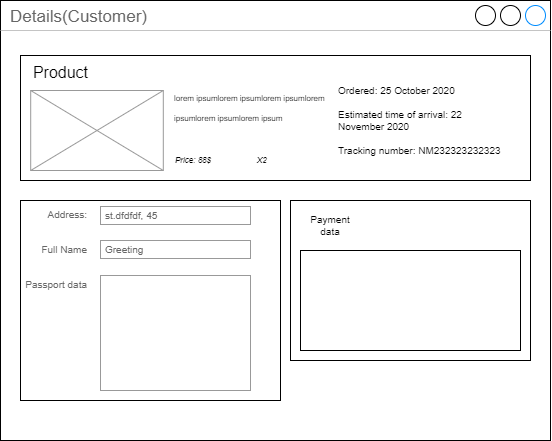

The diagram above was exported from draw.io. Its source (the exported page's mxGraphModel, read from the mxfile embedded in the PNG):
<mxGraphModel dx="3216" dy="618" grid="1" gridSize="10" guides="1" tooltips="1" connect="1" arrows="1" fold="1" page="1" pageScale="1" pageWidth="1920" pageHeight="1200" math="0" shadow="0">
  <root>
    <mxCell id="0" />
    <mxCell id="1" parent="0" />
    <mxCell id="2" value="Details(Customer)" style="strokeWidth=1;shadow=0;dashed=0;align=center;html=1;shape=mxgraph.mockup.containers.window;align=left;verticalAlign=top;spacingLeft=8;strokeColor2=#008cff;strokeColor3=#c4c4c4;fontColor=#666666;mainText=;fontSize=17;labelBackgroundColor=none;" vertex="1" parent="1">
      <mxGeometry x="-1090" y="1460" width="550" height="440" as="geometry" />
    </mxCell>
    <mxCell id="3" value="" style="group" vertex="1" connectable="0" parent="1">
      <mxGeometry x="-1070" y="1510" width="510" height="130" as="geometry" />
    </mxCell>
    <mxCell id="4" value="" style="rounded=0;whiteSpace=wrap;html=1;fontSize=36;fontColor=#000000;" vertex="1" parent="3">
      <mxGeometry y="5" width="510" height="125" as="geometry" />
    </mxCell>
    <mxCell id="5" value="ee" style="verticalLabelPosition=bottom;shadow=0;dashed=0;align=center;html=1;verticalAlign=top;strokeWidth=1;shape=mxgraph.mockup.graphics.simpleIcon;strokeColor=#999999;fillColor=#ffffff;fontSize=10;fontColor=#FFFFFF;" vertex="1" parent="3">
      <mxGeometry x="10.2" y="40" width="132.6" height="80" as="geometry" />
    </mxCell>
    <mxCell id="6" value="&lt;font style=&quot;font-size: 16px&quot;&gt;Product&lt;/font&gt;" style="text;html=1;strokeColor=none;fillColor=none;align=center;verticalAlign=middle;whiteSpace=wrap;rounded=0;fontSize=36;fontColor=#000000;" vertex="1" parent="3">
      <mxGeometry x="10.2" width="61.2" height="30" as="geometry" />
    </mxCell>
    <mxCell id="7" value="&lt;div style=&quot;text-align: left&quot;&gt;&lt;span style=&quot;font-size: 8px&quot;&gt;lorem ipsum&lt;/span&gt;&lt;span style=&quot;font-size: 8px&quot;&gt;lorem ipsumlorem ipsumlorem ipsumlorem ipsumlorem ipsum&lt;/span&gt;&lt;/div&gt;" style="text;html=1;strokeColor=none;fillColor=none;align=center;verticalAlign=middle;whiteSpace=wrap;rounded=0;fontSize=16;fontColor=#000000;" vertex="1" parent="3">
      <mxGeometry x="153" y="20" width="153" height="70" as="geometry" />
    </mxCell>
    <mxCell id="8" value="&lt;i&gt;Priсe: 88$&lt;/i&gt;" style="text;html=1;strokeColor=none;fillColor=none;align=left;verticalAlign=middle;whiteSpace=wrap;rounded=0;fontSize=8;fontColor=#000000;" vertex="1" parent="3">
      <mxGeometry x="153" y="100" width="61.2" height="20" as="geometry" />
    </mxCell>
    <mxCell id="9" value="&lt;i&gt;X2&lt;/i&gt;" style="text;html=1;strokeColor=none;fillColor=none;align=left;verticalAlign=middle;whiteSpace=wrap;rounded=0;fontSize=8;fontColor=#000000;" vertex="1" parent="3">
      <mxGeometry x="234.6" y="100" width="61.2" height="20" as="geometry" />
    </mxCell>
    <mxCell id="10" value="Ordered: 25 October 2020&lt;br&gt;&lt;br&gt;Estimated time of arrival: 22 November 2020&lt;br&gt;&lt;br&gt;Tracking number: NM232323232323" style="text;html=1;strokeColor=none;fillColor=none;align=left;verticalAlign=middle;whiteSpace=wrap;rounded=0;fontSize=10;" vertex="1" parent="3">
      <mxGeometry x="316.2" y="20" width="173.4" height="100" as="geometry" />
    </mxCell>
    <mxCell id="11" value="" style="rounded=0;whiteSpace=wrap;html=1;fontSize=10;fontColor=#000000;" vertex="1" parent="1">
      <mxGeometry x="-800" y="1660" width="240" height="160" as="geometry" />
    </mxCell>
    <mxCell id="12" value="Payment data" style="text;html=1;strokeColor=none;fillColor=none;align=center;verticalAlign=middle;whiteSpace=wrap;rounded=0;fontSize=10;fontColor=#000000;" vertex="1" parent="1">
      <mxGeometry x="-790" y="1670" width="60" height="30" as="geometry" />
    </mxCell>
    <mxCell id="13" value="" style="rounded=0;whiteSpace=wrap;html=1;fontSize=10;fontColor=#000000;fillColor=default;" vertex="1" parent="1">
      <mxGeometry x="-790" y="1710" width="220" height="100" as="geometry" />
    </mxCell>
    <mxCell id="14" value="" style="group" vertex="1" connectable="0" parent="1">
      <mxGeometry x="-1070" y="1660" width="260" height="200" as="geometry" />
    </mxCell>
    <mxCell id="15" value="Address:" style="strokeWidth=1;shadow=0;dashed=0;align=center;html=1;shape=mxgraph.mockup.forms.anchor;align=right;spacingRight=2;fontColor=#666666;fontSize=10;" vertex="1" parent="14">
      <mxGeometry x="20" y="5" width="50" height="18" as="geometry" />
    </mxCell>
    <mxCell id="16" value="st.dfdfdf, 45" style="strokeWidth=1;shadow=0;dashed=0;align=center;html=1;shape=mxgraph.mockup.forms.rrect;fillColor=#ffffff;rSize=0;fontColor=#666666;align=left;spacingLeft=3;strokeColor=#999999;fontSize=10;" vertex="1" parent="14">
      <mxGeometry x="80" y="6" width="150" height="18" as="geometry" />
    </mxCell>
    <mxCell id="17" value="Full Name" style="strokeWidth=1;shadow=0;dashed=0;align=center;html=1;shape=mxgraph.mockup.forms.anchor;align=right;spacingRight=2;fontColor=#666666;fontSize=10;" vertex="1" parent="14">
      <mxGeometry x="20" y="40" width="50" height="18" as="geometry" />
    </mxCell>
    <mxCell id="18" value="Passport data" style="strokeWidth=1;shadow=0;dashed=0;align=center;html=1;shape=mxgraph.mockup.forms.anchor;align=right;spacingRight=2;fontColor=#666666;fontSize=10;" vertex="1" parent="14">
      <mxGeometry x="20" y="75" width="50" height="18" as="geometry" />
    </mxCell>
    <mxCell id="19" value="" style="strokeWidth=1;shadow=0;dashed=0;align=center;html=1;shape=mxgraph.mockup.forms.rrect;fillColor=#ffffff;rSize=0;fontColor=#666666;align=left;spacingLeft=3;strokeColor=#999999;fontSize=10;" vertex="1" parent="14">
      <mxGeometry x="80" y="75" width="150" height="115" as="geometry" />
    </mxCell>
    <mxCell id="20" value="Greeting" style="strokeWidth=1;shadow=0;dashed=0;align=center;html=1;shape=mxgraph.mockup.forms.rrect;fillColor=#ffffff;rSize=0;fontColor=#666666;align=left;spacingLeft=3;strokeColor=#999999;fontSize=10;" vertex="1" parent="14">
      <mxGeometry x="80" y="40" width="150" height="18" as="geometry" />
    </mxCell>
    <mxCell id="21" value="" style="rounded=0;whiteSpace=wrap;html=1;fontSize=10;fontColor=#000000;fillColor=none;" vertex="1" parent="14">
      <mxGeometry width="260" height="200" as="geometry" />
    </mxCell>
  </root>
</mxGraphModel>